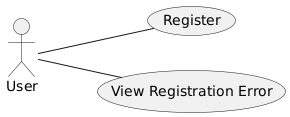

The diagram above was rendered by PlantUML. Its source (embedded in the PNG):
@startuml
left to right direction

actor User

User -- (Register)
User -- (View Registration Error)
@enduml